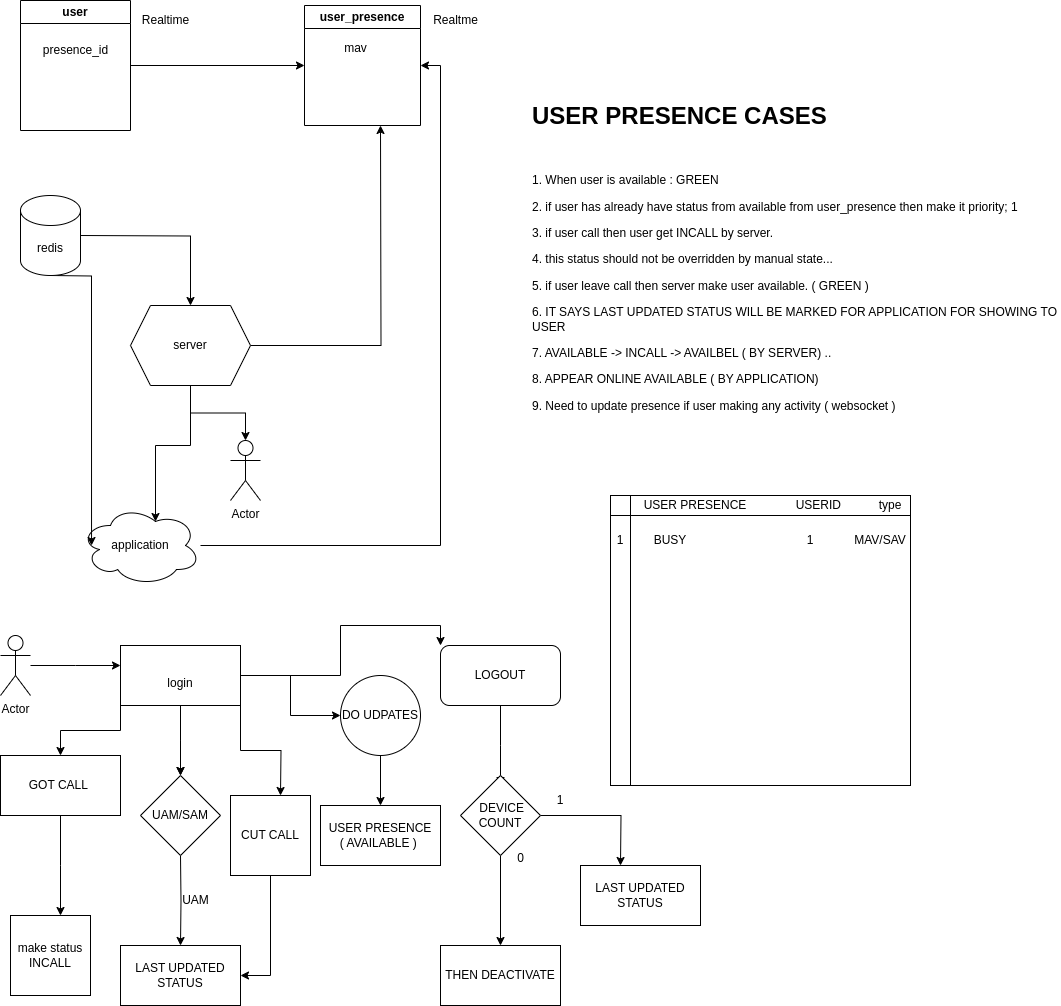

The diagram above was exported from draw.io. Its source (the exported page's mxGraphModel, read from the mxfile embedded in the PNG):
<mxGraphModel dx="1368" dy="754" grid="1" gridSize="10" guides="1" tooltips="1" connect="1" arrows="1" fold="1" page="1" pageScale="1" pageWidth="827" pageHeight="1169" math="0" shadow="0">
  <root>
    <mxCell id="0" />
    <mxCell id="1" parent="0" />
    <mxCell id="ZDKbqMBFREW9_w-eFBmS-2" style="edgeStyle=orthogonalEdgeStyle;rounded=0;orthogonalLoop=1;jettySize=auto;html=1;entryX=0;entryY=0.5;entryDx=0;entryDy=0;" edge="1" parent="1" source="GU4I4H8Ehm5OuMRLITLS-1" target="GU4I4H8Ehm5OuMRLITLS-3">
      <mxGeometry relative="1" as="geometry" />
    </mxCell>
    <mxCell id="GU4I4H8Ehm5OuMRLITLS-1" value="user" style="swimlane;whiteSpace=wrap;html=1;" parent="1" vertex="1">
      <mxGeometry x="30" y="85" width="110" height="130" as="geometry" />
    </mxCell>
    <mxCell id="GU4I4H8Ehm5OuMRLITLS-2" value="presence_id" style="text;html=1;align=center;verticalAlign=middle;resizable=0;points=[];autosize=1;strokeColor=none;fillColor=none;" parent="GU4I4H8Ehm5OuMRLITLS-1" vertex="1">
      <mxGeometry x="10" y="35" width="90" height="30" as="geometry" />
    </mxCell>
    <mxCell id="GU4I4H8Ehm5OuMRLITLS-3" value="user_presence" style="swimlane;whiteSpace=wrap;html=1;" parent="1" vertex="1">
      <mxGeometry x="314" y="90" width="116" height="120" as="geometry" />
    </mxCell>
    <mxCell id="GU4I4H8Ehm5OuMRLITLS-4" value="mav" style="text;html=1;align=center;verticalAlign=middle;resizable=0;points=[];autosize=1;strokeColor=none;fillColor=none;" parent="GU4I4H8Ehm5OuMRLITLS-3" vertex="1">
      <mxGeometry x="26" y="28" width="50" height="30" as="geometry" />
    </mxCell>
    <mxCell id="ZDKbqMBFREW9_w-eFBmS-5" style="edgeStyle=orthogonalEdgeStyle;rounded=0;orthogonalLoop=1;jettySize=auto;html=1;entryX=1;entryY=0.5;entryDx=0;entryDy=0;" edge="1" parent="1" source="GU4I4H8Ehm5OuMRLITLS-6" target="GU4I4H8Ehm5OuMRLITLS-3">
      <mxGeometry relative="1" as="geometry" />
    </mxCell>
    <mxCell id="GU4I4H8Ehm5OuMRLITLS-6" value="application" style="ellipse;shape=cloud;whiteSpace=wrap;html=1;" parent="1" vertex="1">
      <mxGeometry x="90" y="590" width="120" height="80" as="geometry" />
    </mxCell>
    <mxCell id="GU4I4H8Ehm5OuMRLITLS-7" value="Actor" style="shape=umlActor;verticalLabelPosition=bottom;verticalAlign=top;html=1;outlineConnect=0;" parent="1" vertex="1">
      <mxGeometry x="240" y="525" width="30" height="60" as="geometry" />
    </mxCell>
    <mxCell id="GU4I4H8Ehm5OuMRLITLS-8" style="edgeStyle=orthogonalEdgeStyle;rounded=0;orthogonalLoop=1;jettySize=auto;html=1;" parent="1" source="GU4I4H8Ehm5OuMRLITLS-10" target="GU4I4H8Ehm5OuMRLITLS-7" edge="1">
      <mxGeometry relative="1" as="geometry" />
    </mxCell>
    <mxCell id="GU4I4H8Ehm5OuMRLITLS-9" style="edgeStyle=orthogonalEdgeStyle;rounded=0;orthogonalLoop=1;jettySize=auto;html=1;" parent="1" source="GU4I4H8Ehm5OuMRLITLS-10" edge="1">
      <mxGeometry relative="1" as="geometry">
        <mxPoint x="390" y="210" as="targetPoint" />
      </mxGeometry>
    </mxCell>
    <mxCell id="GU4I4H8Ehm5OuMRLITLS-10" value="server" style="shape=hexagon;perimeter=hexagonPerimeter2;whiteSpace=wrap;html=1;fixedSize=1;" parent="1" vertex="1">
      <mxGeometry x="140" y="390" width="120" height="80" as="geometry" />
    </mxCell>
    <mxCell id="GU4I4H8Ehm5OuMRLITLS-11" style="edgeStyle=orthogonalEdgeStyle;rounded=0;orthogonalLoop=1;jettySize=auto;html=1;" parent="1" target="GU4I4H8Ehm5OuMRLITLS-10" edge="1">
      <mxGeometry relative="1" as="geometry">
        <mxPoint x="90" y="320" as="sourcePoint" />
      </mxGeometry>
    </mxCell>
    <mxCell id="GU4I4H8Ehm5OuMRLITLS-12" style="edgeStyle=orthogonalEdgeStyle;rounded=0;orthogonalLoop=1;jettySize=auto;html=1;entryX=0.625;entryY=0.2;entryDx=0;entryDy=0;entryPerimeter=0;" parent="1" source="GU4I4H8Ehm5OuMRLITLS-10" target="GU4I4H8Ehm5OuMRLITLS-6" edge="1">
      <mxGeometry relative="1" as="geometry" />
    </mxCell>
    <mxCell id="GU4I4H8Ehm5OuMRLITLS-13" value="Realtme" style="text;html=1;align=center;verticalAlign=middle;resizable=0;points=[];autosize=1;strokeColor=none;fillColor=none;" parent="1" vertex="1">
      <mxGeometry x="430" y="90" width="70" height="30" as="geometry" />
    </mxCell>
    <mxCell id="GU4I4H8Ehm5OuMRLITLS-14" style="edgeStyle=orthogonalEdgeStyle;rounded=0;orthogonalLoop=1;jettySize=auto;html=1;entryX=0.092;entryY=0.5;entryDx=0;entryDy=0;entryPerimeter=0;" parent="1" target="GU4I4H8Ehm5OuMRLITLS-6" edge="1">
      <mxGeometry relative="1" as="geometry">
        <mxPoint x="60" y="360" as="sourcePoint" />
      </mxGeometry>
    </mxCell>
    <mxCell id="GU4I4H8Ehm5OuMRLITLS-15" value="redis" style="shape=cylinder3;whiteSpace=wrap;html=1;boundedLbl=1;backgroundOutline=1;size=15;" parent="1" vertex="1">
      <mxGeometry x="30" y="280" width="60" height="80" as="geometry" />
    </mxCell>
    <mxCell id="ZDKbqMBFREW9_w-eFBmS-4" value="&lt;h1 style=&quot;margin-top: 0px;&quot;&gt;USER PRESENCE CASES&lt;/h1&gt;&lt;p&gt;&amp;nbsp;&lt;/p&gt;&lt;p&gt;1. When user is available : GREEN&lt;/p&gt;&lt;p&gt;2. if user has already have status from available from user_presence then make it priority; 1&lt;/p&gt;&lt;p&gt;3. if user call then user get INCALL by server.&lt;/p&gt;&lt;p&gt;4. this status should not be overridden by manual state...&lt;/p&gt;&lt;p&gt;5. if user leave call then server make user available. ( GREEN )&lt;/p&gt;&lt;p&gt;&lt;span style=&quot;background-color: initial;&quot;&gt;6. IT SAYS LAST UPDATED STATUS WILL BE MARKED FOR APPLICATION FOR SHOWING TO USER&lt;/span&gt;&lt;/p&gt;&lt;p&gt;&lt;span style=&quot;background-color: initial;&quot;&gt;7. AVAILABLE -&amp;gt; INCALL -&amp;gt; AVAILBEL ( BY SERVER) ..&lt;/span&gt;&lt;/p&gt;&lt;p&gt;&lt;span style=&quot;background-color: initial;&quot;&gt;8. APPEAR ONLINE AVAILABLE ( BY APPLICATION)&lt;/span&gt;&lt;/p&gt;&lt;p&gt;&lt;span style=&quot;background-color: initial;&quot;&gt;9. Need to update presence if user making any activity ( websocket )&amp;nbsp;&lt;br&gt;&lt;br&gt;&lt;/span&gt;&lt;/p&gt;" style="text;html=1;whiteSpace=wrap;overflow=hidden;rounded=0;" vertex="1" parent="1">
      <mxGeometry x="540" y="180" width="530" height="430" as="geometry" />
    </mxCell>
    <mxCell id="ZDKbqMBFREW9_w-eFBmS-13" style="edgeStyle=orthogonalEdgeStyle;rounded=0;orthogonalLoop=1;jettySize=auto;html=1;" edge="1" parent="1" source="ZDKbqMBFREW9_w-eFBmS-12">
      <mxGeometry relative="1" as="geometry">
        <mxPoint x="130" y="750" as="targetPoint" />
      </mxGeometry>
    </mxCell>
    <mxCell id="ZDKbqMBFREW9_w-eFBmS-12" value="Actor" style="shape=umlActor;verticalLabelPosition=bottom;verticalAlign=top;html=1;outlineConnect=0;" vertex="1" parent="1">
      <mxGeometry x="10" y="720" width="30" height="60" as="geometry" />
    </mxCell>
    <mxCell id="ZDKbqMBFREW9_w-eFBmS-19" value="" style="edgeStyle=orthogonalEdgeStyle;rounded=0;orthogonalLoop=1;jettySize=auto;html=1;" edge="1" parent="1" source="ZDKbqMBFREW9_w-eFBmS-15" target="ZDKbqMBFREW9_w-eFBmS-18">
      <mxGeometry relative="1" as="geometry" />
    </mxCell>
    <mxCell id="ZDKbqMBFREW9_w-eFBmS-23" value="" style="edgeStyle=orthogonalEdgeStyle;rounded=0;orthogonalLoop=1;jettySize=auto;html=1;" edge="1" parent="1" source="ZDKbqMBFREW9_w-eFBmS-15">
      <mxGeometry relative="1" as="geometry">
        <mxPoint x="190" y="860" as="targetPoint" />
      </mxGeometry>
    </mxCell>
    <mxCell id="ZDKbqMBFREW9_w-eFBmS-28" value="" style="edgeStyle=orthogonalEdgeStyle;rounded=0;orthogonalLoop=1;jettySize=auto;html=1;" edge="1" parent="1" source="ZDKbqMBFREW9_w-eFBmS-15">
      <mxGeometry relative="1" as="geometry">
        <mxPoint x="190" y="860" as="targetPoint" />
      </mxGeometry>
    </mxCell>
    <mxCell id="ZDKbqMBFREW9_w-eFBmS-40" style="edgeStyle=orthogonalEdgeStyle;rounded=0;orthogonalLoop=1;jettySize=auto;html=1;exitX=0;exitY=1;exitDx=0;exitDy=0;" edge="1" parent="1" source="ZDKbqMBFREW9_w-eFBmS-15" target="ZDKbqMBFREW9_w-eFBmS-39">
      <mxGeometry relative="1" as="geometry" />
    </mxCell>
    <mxCell id="ZDKbqMBFREW9_w-eFBmS-43" style="edgeStyle=orthogonalEdgeStyle;rounded=0;orthogonalLoop=1;jettySize=auto;html=1;exitX=1;exitY=1;exitDx=0;exitDy=0;" edge="1" parent="1" source="ZDKbqMBFREW9_w-eFBmS-15">
      <mxGeometry relative="1" as="geometry">
        <mxPoint x="290" y="880" as="targetPoint" />
      </mxGeometry>
    </mxCell>
    <mxCell id="ZDKbqMBFREW9_w-eFBmS-48" style="edgeStyle=orthogonalEdgeStyle;rounded=0;orthogonalLoop=1;jettySize=auto;html=1;entryX=0;entryY=0;entryDx=0;entryDy=0;" edge="1" parent="1" source="ZDKbqMBFREW9_w-eFBmS-15" target="ZDKbqMBFREW9_w-eFBmS-47">
      <mxGeometry relative="1" as="geometry" />
    </mxCell>
    <mxCell id="ZDKbqMBFREW9_w-eFBmS-15" value="&lt;div&gt;&lt;br&gt;&lt;/div&gt;&lt;div&gt;login&lt;/div&gt;" style="rounded=0;whiteSpace=wrap;html=1;" vertex="1" parent="1">
      <mxGeometry x="130" y="730" width="120" height="60" as="geometry" />
    </mxCell>
    <mxCell id="ZDKbqMBFREW9_w-eFBmS-21" value="" style="edgeStyle=orthogonalEdgeStyle;rounded=0;orthogonalLoop=1;jettySize=auto;html=1;" edge="1" parent="1" source="ZDKbqMBFREW9_w-eFBmS-18" target="ZDKbqMBFREW9_w-eFBmS-20">
      <mxGeometry relative="1" as="geometry" />
    </mxCell>
    <mxCell id="ZDKbqMBFREW9_w-eFBmS-18" value="DO UDPATES" style="ellipse;whiteSpace=wrap;html=1;rounded=0;" vertex="1" parent="1">
      <mxGeometry x="350" y="760" width="80" height="80" as="geometry" />
    </mxCell>
    <mxCell id="ZDKbqMBFREW9_w-eFBmS-20" value="USER PRESENCE &lt;br&gt;( AVAILABLE )&amp;nbsp;" style="whiteSpace=wrap;html=1;rounded=0;" vertex="1" parent="1">
      <mxGeometry x="330" y="890" width="120" height="60" as="geometry" />
    </mxCell>
    <mxCell id="ZDKbqMBFREW9_w-eFBmS-26" value="" style="edgeStyle=orthogonalEdgeStyle;rounded=0;orthogonalLoop=1;jettySize=auto;html=1;" edge="1" parent="1" target="ZDKbqMBFREW9_w-eFBmS-25">
      <mxGeometry relative="1" as="geometry">
        <mxPoint x="190" y="940" as="sourcePoint" />
      </mxGeometry>
    </mxCell>
    <mxCell id="ZDKbqMBFREW9_w-eFBmS-25" value="LAST UPDATED STATUS" style="whiteSpace=wrap;html=1;rounded=0;" vertex="1" parent="1">
      <mxGeometry x="130" y="1030" width="120" height="60" as="geometry" />
    </mxCell>
    <mxCell id="ZDKbqMBFREW9_w-eFBmS-29" value="" style="shape=internalStorage;whiteSpace=wrap;html=1;backgroundOutline=1;" vertex="1" parent="1">
      <mxGeometry x="620" y="580" width="300" height="290" as="geometry" />
    </mxCell>
    <mxCell id="ZDKbqMBFREW9_w-eFBmS-30" value="USER PRESENCE" style="text;html=1;align=center;verticalAlign=middle;whiteSpace=wrap;rounded=0;" vertex="1" parent="1">
      <mxGeometry x="640" y="580" width="130" height="20" as="geometry" />
    </mxCell>
    <mxCell id="ZDKbqMBFREW9_w-eFBmS-31" value="1" style="text;html=1;align=center;verticalAlign=middle;whiteSpace=wrap;rounded=0;" vertex="1" parent="1">
      <mxGeometry x="600" y="610" width="60" height="30" as="geometry" />
    </mxCell>
    <mxCell id="ZDKbqMBFREW9_w-eFBmS-32" value="BUSY" style="text;html=1;align=center;verticalAlign=middle;whiteSpace=wrap;rounded=0;" vertex="1" parent="1">
      <mxGeometry x="650" y="610" width="60" height="30" as="geometry" />
    </mxCell>
    <mxCell id="ZDKbqMBFREW9_w-eFBmS-33" value="USERID&amp;nbsp;" style="text;html=1;align=center;verticalAlign=middle;whiteSpace=wrap;rounded=0;" vertex="1" parent="1">
      <mxGeometry x="800" y="575" width="60" height="30" as="geometry" />
    </mxCell>
    <mxCell id="ZDKbqMBFREW9_w-eFBmS-34" value="1" style="text;html=1;align=center;verticalAlign=middle;whiteSpace=wrap;rounded=0;" vertex="1" parent="1">
      <mxGeometry x="790" y="610" width="60" height="30" as="geometry" />
    </mxCell>
    <mxCell id="ZDKbqMBFREW9_w-eFBmS-36" value="UAM/SAM" style="rhombus;whiteSpace=wrap;html=1;" vertex="1" parent="1">
      <mxGeometry x="150" y="860" width="80" height="80" as="geometry" />
    </mxCell>
    <mxCell id="ZDKbqMBFREW9_w-eFBmS-37" value="UAM" style="text;html=1;align=center;verticalAlign=middle;resizable=0;points=[];autosize=1;strokeColor=none;fillColor=none;" vertex="1" parent="1">
      <mxGeometry x="180" y="970" width="50" height="30" as="geometry" />
    </mxCell>
    <mxCell id="ZDKbqMBFREW9_w-eFBmS-41" style="edgeStyle=orthogonalEdgeStyle;rounded=0;orthogonalLoop=1;jettySize=auto;html=1;" edge="1" parent="1" source="ZDKbqMBFREW9_w-eFBmS-39">
      <mxGeometry relative="1" as="geometry">
        <mxPoint x="70" y="1000" as="targetPoint" />
      </mxGeometry>
    </mxCell>
    <mxCell id="ZDKbqMBFREW9_w-eFBmS-39" value="GOT CALL&amp;nbsp;" style="rounded=0;whiteSpace=wrap;html=1;" vertex="1" parent="1">
      <mxGeometry x="10" y="840" width="120" height="60" as="geometry" />
    </mxCell>
    <mxCell id="ZDKbqMBFREW9_w-eFBmS-42" value="make status INCALL" style="whiteSpace=wrap;html=1;aspect=fixed;" vertex="1" parent="1">
      <mxGeometry x="20" y="1000" width="80" height="80" as="geometry" />
    </mxCell>
    <mxCell id="ZDKbqMBFREW9_w-eFBmS-45" style="edgeStyle=orthogonalEdgeStyle;rounded=0;orthogonalLoop=1;jettySize=auto;html=1;entryX=1;entryY=0.5;entryDx=0;entryDy=0;" edge="1" parent="1" source="ZDKbqMBFREW9_w-eFBmS-44" target="ZDKbqMBFREW9_w-eFBmS-25">
      <mxGeometry relative="1" as="geometry">
        <mxPoint x="310" y="1030" as="targetPoint" />
      </mxGeometry>
    </mxCell>
    <mxCell id="ZDKbqMBFREW9_w-eFBmS-44" value="CUT CALL" style="whiteSpace=wrap;html=1;aspect=fixed;" vertex="1" parent="1">
      <mxGeometry x="240" y="880" width="80" height="80" as="geometry" />
    </mxCell>
    <mxCell id="ZDKbqMBFREW9_w-eFBmS-49" style="edgeStyle=orthogonalEdgeStyle;rounded=0;orthogonalLoop=1;jettySize=auto;html=1;" edge="1" parent="1" source="ZDKbqMBFREW9_w-eFBmS-47">
      <mxGeometry relative="1" as="geometry">
        <mxPoint x="510" y="870" as="targetPoint" />
      </mxGeometry>
    </mxCell>
    <mxCell id="ZDKbqMBFREW9_w-eFBmS-47" value="LOGOUT" style="rounded=1;whiteSpace=wrap;html=1;" vertex="1" parent="1">
      <mxGeometry x="450" y="730" width="120" height="60" as="geometry" />
    </mxCell>
    <mxCell id="ZDKbqMBFREW9_w-eFBmS-52" value="" style="edgeStyle=orthogonalEdgeStyle;rounded=0;orthogonalLoop=1;jettySize=auto;html=1;" edge="1" parent="1" source="ZDKbqMBFREW9_w-eFBmS-50" target="ZDKbqMBFREW9_w-eFBmS-51">
      <mxGeometry relative="1" as="geometry" />
    </mxCell>
    <mxCell id="ZDKbqMBFREW9_w-eFBmS-54" style="edgeStyle=orthogonalEdgeStyle;rounded=0;orthogonalLoop=1;jettySize=auto;html=1;" edge="1" parent="1" source="ZDKbqMBFREW9_w-eFBmS-50">
      <mxGeometry relative="1" as="geometry">
        <mxPoint x="630" y="950" as="targetPoint" />
      </mxGeometry>
    </mxCell>
    <mxCell id="ZDKbqMBFREW9_w-eFBmS-50" value="&amp;nbsp;DEVICE COUNT" style="rhombus;whiteSpace=wrap;html=1;" vertex="1" parent="1">
      <mxGeometry x="470" y="860" width="80" height="80" as="geometry" />
    </mxCell>
    <mxCell id="ZDKbqMBFREW9_w-eFBmS-51" value="THEN DEACTIVATE" style="whiteSpace=wrap;html=1;" vertex="1" parent="1">
      <mxGeometry x="450" y="1030" width="120" height="60" as="geometry" />
    </mxCell>
    <mxCell id="ZDKbqMBFREW9_w-eFBmS-53" value="0" style="text;html=1;align=center;verticalAlign=middle;resizable=0;points=[];autosize=1;strokeColor=none;fillColor=none;" vertex="1" parent="1">
      <mxGeometry x="515" y="928" width="30" height="30" as="geometry" />
    </mxCell>
    <mxCell id="ZDKbqMBFREW9_w-eFBmS-55" value="LAST UPDATED STATUS" style="rounded=0;whiteSpace=wrap;html=1;" vertex="1" parent="1">
      <mxGeometry x="590" y="950" width="120" height="60" as="geometry" />
    </mxCell>
    <mxCell id="ZDKbqMBFREW9_w-eFBmS-56" value="1" style="text;html=1;align=center;verticalAlign=middle;whiteSpace=wrap;rounded=0;" vertex="1" parent="1">
      <mxGeometry x="540" y="870" width="60" height="30" as="geometry" />
    </mxCell>
    <mxCell id="ZDKbqMBFREW9_w-eFBmS-59" value="Realtime" style="text;html=1;align=center;verticalAlign=middle;resizable=0;points=[];autosize=1;strokeColor=none;fillColor=none;" vertex="1" parent="1">
      <mxGeometry x="140" y="90" width="70" height="30" as="geometry" />
    </mxCell>
    <mxCell id="ZDKbqMBFREW9_w-eFBmS-60" value="type" style="text;html=1;align=center;verticalAlign=middle;whiteSpace=wrap;rounded=0;" vertex="1" parent="1">
      <mxGeometry x="870" y="575" width="60" height="30" as="geometry" />
    </mxCell>
    <mxCell id="ZDKbqMBFREW9_w-eFBmS-61" value="MAV/SAV" style="text;html=1;align=center;verticalAlign=middle;whiteSpace=wrap;rounded=0;" vertex="1" parent="1">
      <mxGeometry x="860" y="610" width="60" height="30" as="geometry" />
    </mxCell>
  </root>
</mxGraphModel>